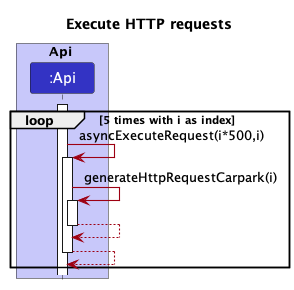

The diagram above was rendered by PlantUML. Its source (embedded in the PNG):
@startuml
!include style.puml
skinparam arrowThickness 1.1
skinparam arrowColor MODEL_COLOR
skinparam classBackgroundColor MODEL_COLOR
show field
show methods

title Execute HTTP requests

box Api LOGIC_COLOR_T1
participant ":Api" as Api LOGIC_COLOR
end box

activate Api

loop 5 times with i as index
Api -> Api : asyncExecuteRequest(i*500,i)
activate Api
Api -> Api : generateHttpRequestCarpark(i)
activate Api
Api --> Api
deactivate Api
Api --> Api
deactivate Api
end

@enduml